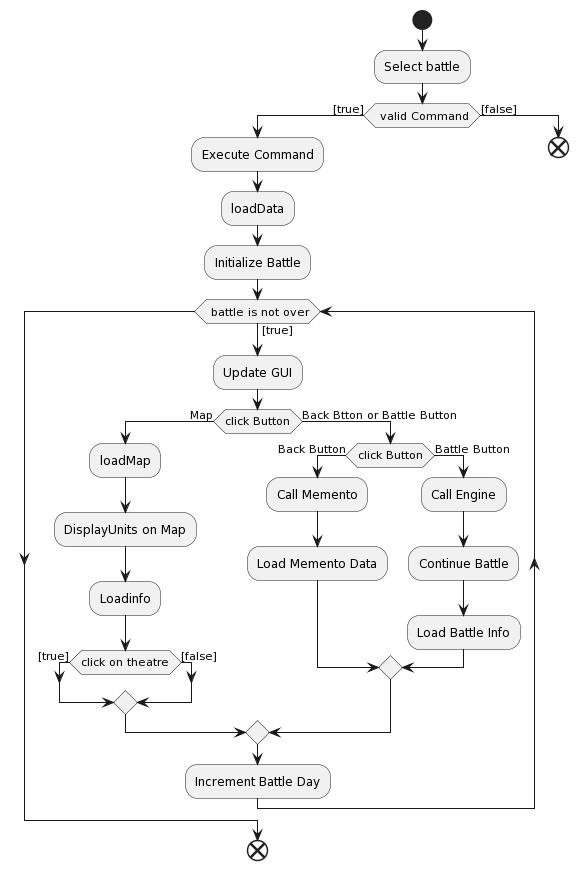

The diagram above was rendered by PlantUML. Its source (embedded in the PNG):
@startuml
start
:Select battle;
if( valid Command) then ([true])
:Execute Command;
:loadData;
:Initialize Battle;
while( battle is not over) is ([true])
:Update GUI;

if(click Button) then (Map)
:loadMap;
:DisplayUnits on Map;
:Loadinfo;
if(click on theatre) then ([true])

else ([false])
endif

else (Back Btton or Battle Button)
if(click Button) then (Back Button)
:Call Memento;
:Load Memento Data;
else (Battle Button)
:Call Engine;
:Continue Battle;
:Load Battle Info;
endif

endif
:Increment Battle Day;
endwhile
end
else ([false])
end
endif
@enduml